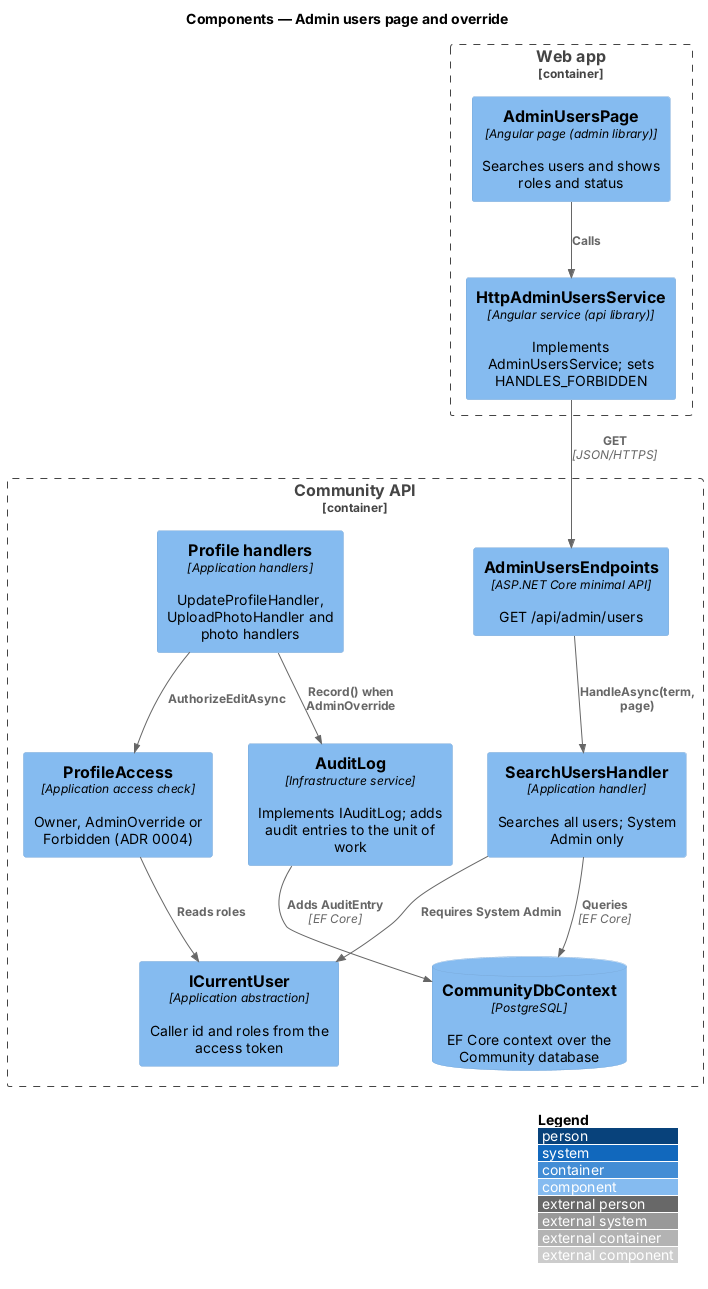

The diagram above was rendered by PlantUML. Its source (embedded in the PNG):
@startuml
!include <C4/C4_Component>
LAYOUT_WITH_LEGEND()
title Components — Admin users page and override
Container_Boundary(web, "Web app") {
  Component(page, "AdminUsersPage", "Angular page (admin library)", "Searches users and shows roles and status")
  Component(svc, "HttpAdminUsersService", "Angular service (api library)", "Implements AdminUsersService; sets HANDLES_FORBIDDEN")
}
Container_Boundary(api, "Community API") {
  Component(ep, "AdminUsersEndpoints", "ASP.NET Core minimal API", "GET /api/admin/users")
  Component(h, "SearchUsersHandler", "Application handler", "Searches all users; System Admin only")
  Component(cur, "ICurrentUser", "Application abstraction", "Caller id and roles from the access token")
  Component(access, "ProfileAccess", "Application access check", "Owner, AdminOverride or Forbidden (ADR 0004)")
  Component(other, "Profile handlers", "Application handlers", "UpdateProfileHandler, UploadPhotoHandler and photo handlers")
  Component(audit, "AuditLog", "Infrastructure service", "Implements IAuditLog; adds audit entries to the unit of work")
  ComponentDb(db, "CommunityDbContext", "PostgreSQL", "EF Core context over the Community database")
}
Rel(page, svc, "Calls")
Rel(svc, ep, "GET", "JSON/HTTPS")
Rel(ep, h, "HandleAsync(term, page)")
Rel(h, cur, "Requires System Admin")
Rel(h, db, "Queries", "EF Core")
Rel(other, access, "AuthorizeEditAsync")
Rel(access, cur, "Reads roles")
Rel(other, audit, "Record() when AdminOverride")
Rel(audit, db, "Adds AuditEntry", "EF Core")
@enduml